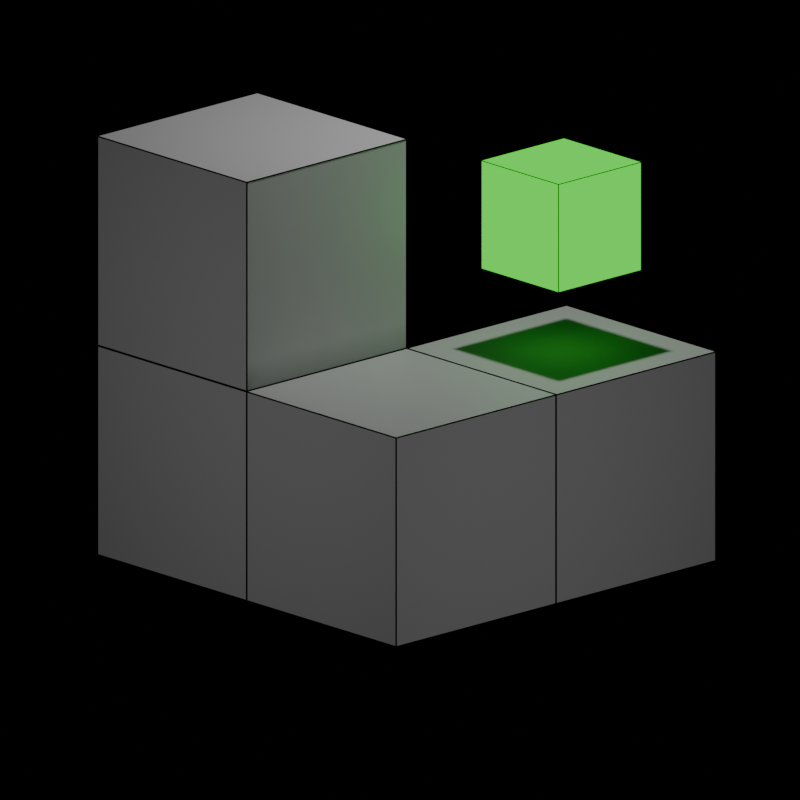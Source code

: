# Source: logo.blend  (saved by Blender 4.3.34; exported with 4.5.12 LTS)
import bpy
from mathutils import Matrix  # noqa: F401  (used for matrix-valued properties, if any)

bpy.ops.wm.read_factory_settings(use_empty=True)
scene = bpy.context.scene
scene.name = 'Scene'

# ---- collections
col_collection = bpy.data.collections.new('Collection'); scene.collection.children.link(col_collection)

# ---- materials (node trees are filled in below, after node groups)
mat_material = bpy.data.materials.new('Material')
mat_material.alpha_threshold = 0.0
mat_material.roughness = 0.5
mat_material.line_color = (0.0, 0.0, 0.0, 1.0)
mat_edgelinemat = bpy.data.materials.new('EdgeLineMat')
mat_edgelinemat.diffuse_color = (0.0, 0.0, 0.0, 1.0)
mat_material_001 = bpy.data.materials.new('Material.001')

# ---- material node trees
mat_material.use_nodes = True; mat_material.node_tree.nodes.clear()
_N = mat_material.node_tree.nodes; _L = mat_material.node_tree.links
n0 = _N.new('ShaderNodeOutputMaterial'); n0.name = 'Material Output'; n0.location = (300, 300)
n1 = _N.new('ShaderNodeBsdfPrincipled'); n1.name = 'Principled BSDF'; n1.location = (10, 300)
n1.inputs[0].default_value = (0.4076, 0.4076, 0.4076, 1.0)
n1.inputs[3].default_value = 1.45
_L.new(n1.outputs[0], n0.inputs[0])
n0.is_active_output = True
mat_edgelinemat.use_nodes = True; mat_edgelinemat.node_tree.nodes.clear()
_N = mat_edgelinemat.node_tree.nodes; _L = mat_edgelinemat.node_tree.links
n0 = _N.new('ShaderNodeOutputMaterial'); n0.name = 'Material Output'; n0.location = (300, 0)
n1 = _N.new('ShaderNodeEmission'); n1.name = 'Emission'; n1.location = (0, 0)
n1.inputs[0].default_value = (0.0, 0.0, 0.0, 1.0)
_L.new(n1.outputs[0], n0.inputs[0])
n0.is_active_output = True
mat_material_001.use_nodes = True; mat_material_001.node_tree.nodes.clear()
_N = mat_material_001.node_tree.nodes; _L = mat_material_001.node_tree.links
n0 = _N.new('ShaderNodeOutputMaterial'); n0.name = 'Material Output'; n0.location = (300, 300)
n1 = _N.new('ShaderNodeEmission'); n1.name = 'Emission'; n1.location = (10, 300)
n1.inputs[0].default_value = (0.06593, 1.0, 0.04971, 1.0)
_L.new(n1.outputs[0], n0.inputs[0])
n0.is_active_output = True

# ---- world
world_world = bpy.data.worlds.new('World'); scene.world = world_world
world_world.use_nodes = True; world_world.node_tree.nodes.clear()
_N = world_world.node_tree.nodes; _L = world_world.node_tree.links
n0 = _N.new('ShaderNodeOutputWorld'); n0.name = 'World Output'; n0.location = (300, 300)
n1 = _N.new('ShaderNodeBackground'); n1.name = 'Background'; n1.location = (10, 300)
n1.inputs[0].default_value = (1.0, 0.0, 0.0, 1.0)
n1.inputs[1].default_value = 0.0
_L.new(n1.outputs[0], n0.inputs[0])
n0.is_active_output = True
world_world.color = (0.05088, 0.05088, 0.05088)
world_world.sun_shadow_jitter_overblur = 0.0

# ---- cameras
cam_camera = bpy.data.cameras.new('Camera')
cam_camera.type = 'ORTHO'
cam_camera.clip_end = 100.0
cam_camera.ortho_scale = 7.314

# ---- lights
light_light = bpy.data.lights.new('Light', 'POINT')
light_light.energy = 1000.0
light_light.shadow_soft_size = 0.1
light_area = bpy.data.lights.new('Area', 'AREA')
light_area.energy = 100.0
light_area.size = 1.0
light_area.size_y = 1.0
light_area_001 = bpy.data.lights.new('Area.001', 'AREA')
light_area_001.energy = 100.0
light_area_001.size = 1.0
light_area_001.size_y = 1.0

# ---- meshes
me_cube = bpy.data.meshes.new('Cube')
me_cube.from_pydata([(1.0, 1.0, 1.0), (1.0, 1.0, -1.0), (1.0, -1.0, 1.0), (1.0, -1.0, -1.0), (-1.0, 1.0, 1.0), (-1.0, 1.0, -1.0), (-1.0, -1.0, 1.0), (-1.0, -1.0, -1.0)], [], [(0, 4, 6, 2), (3, 2, 6, 7), (7, 6, 4, 5), (5, 1, 3, 7), (1, 0, 2, 3), (5, 4, 0, 1)])
_uv = me_cube.uv_layers.new(name='UVMap')
_uv.uv.foreach_set('vector', [0.625, 0.5, 0.875, 0.5, 0.875, 0.75, 0.625, 0.75, 0.375, 0.75, 0.625, 0.75, 0.625, 1.0, 0.375, 1.0, 0.375, 0.0, 0.625, 0.0, 0.625, 0.25, 0.375, 0.25, 0.125, 0.5, 0.375, 0.5, 0.375, 0.75, 0.125, 0.75, 0.375, 0.5, 0.625, 0.5, 0.625, 0.75, 0.375, 0.75, 0.375, 0.25, 0.625, 0.25, 0.625, 0.5, 0.375, 0.5])
me_cube.materials.append(mat_material)
me_cube.materials.append(mat_edgelinemat)
me_cube.use_mirror_vertex_groups = False
me_cube.update()
me_cube_001 = bpy.data.meshes.new('Cube.001')
me_cube_001.from_pydata([(1.0, 1.0, 1.0), (1.0, 1.0, -1.0), (1.0, -1.0, 1.0), (1.0, -1.0, -1.0), (-1.0, 1.0, 1.0), (-1.0, 1.0, -1.0), (-1.0, -1.0, 1.0), (-1.0, -1.0, -1.0)], [], [(0, 4, 6, 2), (3, 2, 6, 7), (7, 6, 4, 5), (5, 1, 3, 7), (1, 0, 2, 3), (5, 4, 0, 1)])
_uv = me_cube_001.uv_layers.new(name='UVMap')
_uv.uv.foreach_set('vector', [0.625, 0.5, 0.875, 0.5, 0.875, 0.75, 0.625, 0.75, 0.375, 0.75, 0.625, 0.75, 0.625, 1.0, 0.375, 1.0, 0.375, 0.0, 0.625, 0.0, 0.625, 0.25, 0.375, 0.25, 0.125, 0.5, 0.375, 0.5, 0.375, 0.75, 0.125, 0.75, 0.375, 0.5, 0.625, 0.5, 0.625, 0.75, 0.375, 0.75, 0.375, 0.25, 0.625, 0.25, 0.625, 0.5, 0.375, 0.5])
me_cube_001.materials.append(mat_material)
me_cube_001.materials.append(mat_edgelinemat)
me_cube_001.use_mirror_vertex_groups = False
me_cube_001.update()
me_cube_002 = bpy.data.meshes.new('Cube.002')
me_cube_002.from_pydata([(1.0, 1.0, 1.0), (1.0, 1.0, -1.0), (1.0, -1.0, 1.0), (1.0, -1.0, -1.0), (-1.0, 1.0, 1.0), (-1.0, 1.0, -1.0), (-1.0, -1.0, 1.0), (-1.0, -1.0, -1.0)], [], [(0, 4, 6, 2), (3, 2, 6, 7), (7, 6, 4, 5), (5, 1, 3, 7), (1, 0, 2, 3), (5, 4, 0, 1)])
_uv = me_cube_002.uv_layers.new(name='UVMap')
_uv.uv.foreach_set('vector', [0.625, 0.5, 0.875, 0.5, 0.875, 0.75, 0.625, 0.75, 0.375, 0.75, 0.625, 0.75, 0.625, 1.0, 0.375, 1.0, 0.375, 0.0, 0.625, 0.0, 0.625, 0.25, 0.375, 0.25, 0.125, 0.5, 0.375, 0.5, 0.375, 0.75, 0.125, 0.75, 0.375, 0.5, 0.625, 0.5, 0.625, 0.75, 0.375, 0.75, 0.375, 0.25, 0.625, 0.25, 0.625, 0.5, 0.375, 0.5])
me_cube_002.materials.append(mat_material)
me_cube_002.materials.append(mat_edgelinemat)
me_cube_002.use_mirror_vertex_groups = False
me_cube_002.update()
me_cube_003 = bpy.data.meshes.new('Cube.003')
me_cube_003.from_pydata([(1.0, 1.0, 1.0), (1.0, 1.0, -1.0), (1.0, -1.0, 1.0), (1.0, -1.0, -1.0), (-1.0, 1.0, 1.0), (-1.0, 1.0, -1.0), (-1.0, -1.0, 1.0), (-1.0, -1.0, -1.0)], [], [(0, 4, 6, 2), (3, 2, 6, 7), (7, 6, 4, 5), (5, 1, 3, 7), (1, 0, 2, 3), (5, 4, 0, 1)])
_uv = me_cube_003.uv_layers.new(name='UVMap')
_uv.uv.foreach_set('vector', [0.625, 0.5, 0.875, 0.5, 0.875, 0.75, 0.625, 0.75, 0.375, 0.75, 0.625, 0.75, 0.625, 1.0, 0.375, 1.0, 0.375, 0.0, 0.625, 0.0, 0.625, 0.25, 0.375, 0.25, 0.125, 0.5, 0.375, 0.5, 0.375, 0.75, 0.125, 0.75, 0.375, 0.5, 0.625, 0.5, 0.625, 0.75, 0.375, 0.75, 0.375, 0.25, 0.625, 0.25, 0.625, 0.5, 0.375, 0.5])
me_cube_003.materials.append(mat_material)
me_cube_003.materials.append(mat_edgelinemat)
me_cube_003.use_mirror_vertex_groups = False
me_cube_003.update()
me_cube_004 = bpy.data.meshes.new('Cube.004')
me_cube_004.from_pydata([(1.0, 1.0, 1.0), (1.0, 1.0, -1.0), (1.0, -1.0, 1.0), (1.0, -1.0, -1.0), (-1.0, 1.0, 1.0), (-1.0, 1.0, -1.0), (-1.0, -1.0, 1.0), (-1.0, -1.0, -1.0)], [], [(0, 4, 6, 2), (3, 2, 6, 7), (7, 6, 4, 5), (5, 1, 3, 7), (1, 0, 2, 3), (5, 4, 0, 1)])
_uv = me_cube_004.uv_layers.new(name='UVMap')
_uv.uv.foreach_set('vector', [0.625, 0.5, 0.875, 0.5, 0.875, 0.75, 0.625, 0.75, 0.375, 0.75, 0.625, 0.75, 0.625, 1.0, 0.375, 1.0, 0.375, 0.0, 0.625, 0.0, 0.625, 0.25, 0.375, 0.25, 0.125, 0.5, 0.375, 0.5, 0.375, 0.75, 0.125, 0.75, 0.375, 0.5, 0.625, 0.5, 0.625, 0.75, 0.375, 0.75, 0.375, 0.25, 0.625, 0.25, 0.625, 0.5, 0.375, 0.5])
me_cube_004.materials.append(mat_material_001)
me_cube_004.materials.append(mat_edgelinemat)
me_cube_004.use_mirror_vertex_groups = False
me_cube_004.update()

# ---- objects
ob_cube = bpy.data.objects.new('Cube', me_cube)
ob_light = bpy.data.objects.new('Light', light_light)
ob_camera = bpy.data.objects.new('Camera', cam_camera)
ob_cube_001 = bpy.data.objects.new('Cube.001', me_cube_001)
ob_cube_002 = bpy.data.objects.new('Cube.002', me_cube_002)
ob_cube_003 = bpy.data.objects.new('Cube.003', me_cube_003)
ob_cube_004 = bpy.data.objects.new('Cube.004', me_cube_004)
ob_area = bpy.data.objects.new('Area', light_area)
ob_area_001 = bpy.data.objects.new('Area.001', light_area_001)

# ---- transforms, parenting, visibility, modifiers, constraints
ob_cube.location = (0.0, 0.0, 0.0)
ob_cube.lock_rotations_4d = False
ob_cube.empty_display_type = 'ARROWS'
ob_cube.lineart.crease_threshold = 0.0
_m = ob_cube.modifiers.new('EdgeLines', 'WIREFRAME')
_m.use_replace = False
_m.use_boundary = True
_m.material_offset = 1
ob_light.location = (1.98, 1.973, 7.817)
ob_light.rotation_euler = (0.6503, 0.05522, 1.866)
ob_light.lock_rotations_4d = False
ob_light.empty_display_type = 'ARROWS'
ob_light.color = (0.0, 0.0, 0.0, 0.0)
ob_light.lineart.crease_threshold = 0.0
ob_camera.location = (9.579, -7.095, 4.064)
ob_camera.rotation_euler = (1.278, 0.0, 0.8196)
ob_camera.lock_rotations_4d = False
ob_camera.empty_display_type = 'ARROWS'
ob_camera.color = (0.0, 0.0, 0.0, 0.0)
ob_camera.display_type = 'WIRE'
ob_camera.lineart.crease_threshold = 0.0
ob_cube_001.location = (0.0, 0.0, 2.0)
ob_cube_001.lock_rotations_4d = False
ob_cube_001.empty_display_type = 'ARROWS'
ob_cube_001.lineart.crease_threshold = 0.0
_m = ob_cube_001.modifiers.new('EdgeLines', 'WIREFRAME')
_m.use_replace = False
_m.use_boundary = True
_m.material_offset = 1
ob_cube_002.location = (2.0, 0.0, 0.0)
ob_cube_002.lock_rotations_4d = False
ob_cube_002.empty_display_type = 'ARROWS'
ob_cube_002.lineart.crease_threshold = 0.0
_m = ob_cube_002.modifiers.new('EdgeLines', 'WIREFRAME')
_m.use_replace = False
_m.use_boundary = True
_m.material_offset = 1
ob_cube_003.location = (2.0, 2.0, 0.0)
ob_cube_003.lock_rotations_4d = False
ob_cube_003.empty_display_type = 'ARROWS'
ob_cube_003.lineart.crease_threshold = 0.0
_m = ob_cube_003.modifiers.new('EdgeLines', 'WIREFRAME')
_m.use_replace = False
_m.use_boundary = True
_m.material_offset = 1
ob_cube_004.location = (2.0, 2.0, 2.285)
ob_cube_004.scale = (0.5173, 0.5173, 0.5173)
ob_cube_004.lock_rotations_4d = False
ob_cube_004.empty_display_type = 'ARROWS'
ob_cube_004.lineart.crease_threshold = 0.0
_m = ob_cube_004.modifiers.new('EdgeLines', 'WIREFRAME')
_m.use_replace = False
_m.use_boundary = True
_m.material_offset = 1
ob_area.location = (1.471, -8.061, 1.368)
ob_area.rotation_euler = (1.559, -0.0, 0.0)
ob_area_001.location = (9.99, 0.4924, 0.6245)
ob_area_001.rotation_euler = (1.559, -0.0, 1.567)

# ---- collection membership
col_collection.objects.link(ob_cube)
col_collection.objects.link(ob_light)
col_collection.objects.link(ob_camera)
col_collection.objects.link(ob_cube_001)
col_collection.objects.link(ob_cube_002)
col_collection.objects.link(ob_cube_003)
col_collection.objects.link(ob_cube_004)
col_collection.objects.link(ob_area)
col_collection.objects.link(ob_area_001)

# ---- scene / render settings (as saved in the file)
scene.camera = ob_camera
scene.frame_start = 1; scene.frame_end = 140; scene.frame_set(86)
scene.render.engine = 'BLENDER_EEVEE_NEXT'
scene.render.image_settings.color_depth = '16'
scene.render.resolution_x = 1080
scene.render.fps = 60
scene.render.film_transparent = True
scene.render.use_motion_blur = True
scene.eevee.taa_samples = 64
scene.eevee.taa_render_samples = 128
bpy.context.view_layer.update()
